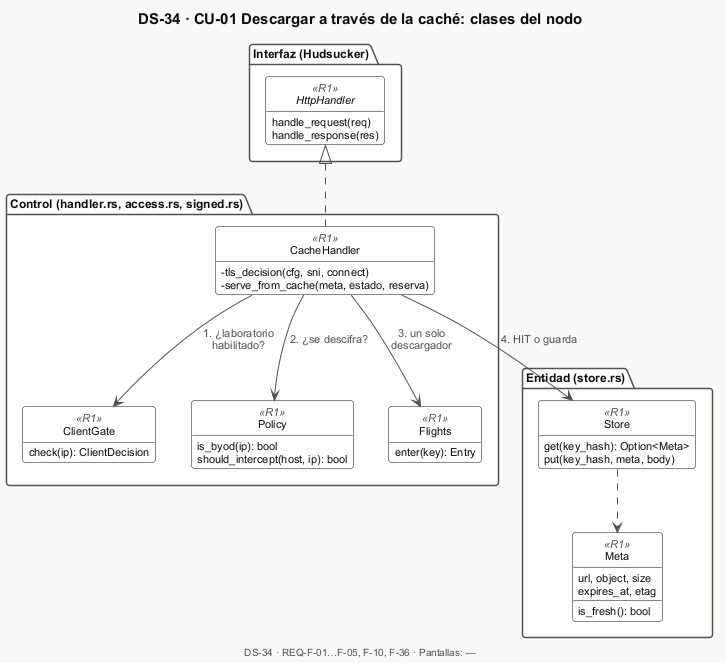

The diagram above was rendered by PlantUML. Its source (embedded in the PNG):
@startuml DS-34-cu01-clases
!include _estilo.iuml
title DS-34 · CU-01 Descargar a través de la caché: clases del nodo
package "Interfaz (Hudsucker)" {
  interface HttpHandler <<R1>> {
    handle_request(req)
    handle_response(res)
  }
}
package "Control (handler.rs, access.rs, signed.rs)" {
  class CacheHandler <<R1>> {
    -tls_decision(cfg, sni, connect)
    -serve_from_cache(meta, estado, reserva)
  }
  class ClientGate <<R1>> {
    check(ip): ClientDecision
  }
  class Policy <<R1>> {
    is_byod(ip): bool
    should_intercept(host, ip): bool
  }
  class Flights <<R1>> {
    enter(key): Entry
  }
}
package "Entidad (store.rs)" {
  class Store <<R1>> {
    get(key_hash): Option<Meta>
    put(key_hash, meta, body)
  }
  class Meta <<R1>> {
    url, object, size
    expires_at, etag
    is_fresh(): bool
  }
}
HttpHandler <|.. CacheHandler
CacheHandler --> ClientGate : 1. ¿laboratorio\nhabilitado?
CacheHandler --> Policy : 2. ¿se descifra?
CacheHandler --> Flights : 3. un solo\ndescargador
CacheHandler --> Store : 4. HIT o guarda
Store ..> Meta

$pie_cu("DS-34", "REQ-F-01…F-05, F-10, F-36", "—")
@enduml